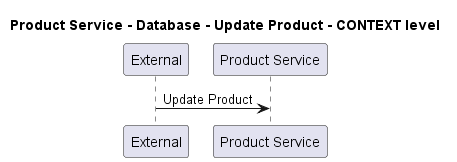

The diagram above was rendered by PlantUML. Its source (embedded in the PNG):
@startuml
!pragma layout smetana

title Product Service - Database - Update Product - CONTEXT level

participant "External" as C4InterFlow.SoftwareSystems.ExternalSystem
participant "Product Service" as ECommercePlatform.SoftwareSystems.ProductService

C4InterFlow.SoftwareSystems.ExternalSystem -> ECommercePlatform.SoftwareSystems.ProductService : Update Product


@enduml